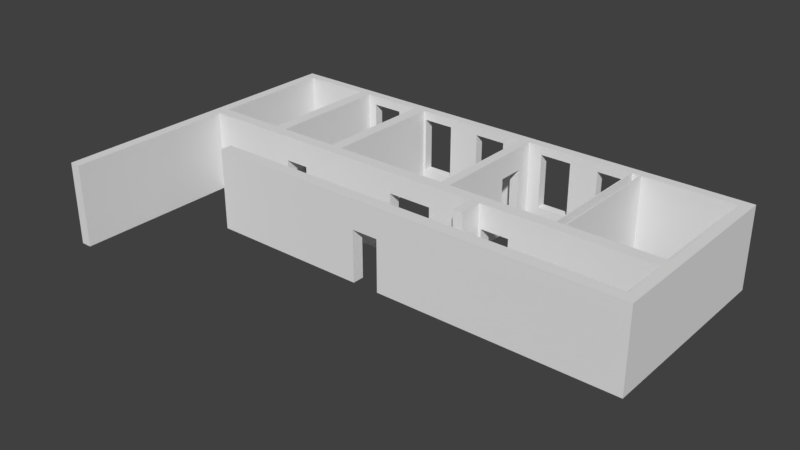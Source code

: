 # Source: KontoretTest.blend  (saved by Blender 2.77.0; exported with 4.5.12 LTS)
import bpy
from mathutils import Matrix  # noqa: F401  (used for matrix-valued properties, if any)

bpy.ops.wm.read_factory_settings(use_empty=True)
scene = bpy.context.scene
scene.name = 'Scene'

# ---- collections
col_collection_1 = bpy.data.collections.new('Collection 1'); scene.collection.children.link(col_collection_1)

# ---- world
world_world = bpy.data.worlds.new('World'); scene.world = world_world
world_world.color = (0.05088, 0.05088, 0.05088)
world_world.use_sun_shadow = False
world_world.sun_shadow_jitter_overblur = 0.0
world_world.cycles.sampling_method = 'MANUAL'

# ---- meshes
me_cube_002 = bpy.data.meshes.new('Cube.002')
me_cube_002.from_pydata([(-7.378, 3.446, -2.906), (-7.378, 0.1052, -2.906), (-7.866, 0.1052, -2.906), (-7.866, 3.446, -2.906), (-7.378, 3.446, -2.52), (-7.866, 3.446, -2.52), (-7.273, 0.8511, -2.906), (-7.378, 0.1052, -2.52), (-7.866, 0.1052, -2.52), (-10.34, 0.1052, -2.906), (-9.984, 0.8511, -2.906), (-8.699, 0.8511, -2.906), (-8.699, 3.083, -2.906), (-7.866, 3.446, 2.486), (-7.378, 3.446, 2.486), (-2.614, 3.446, -2.52), (-2.614, 3.446, -2.906), (-10.34, 3.446, -2.906), (-10.34, 3.446, -2.52), (-7.273, 3.083, -2.906), (-2.614, 0.1052, -2.906), (-5.988, 0.8511, -2.906), (-5.988, 3.083, -2.906), (-4.712, 3.083, -2.906), (-4.712, 0.8511, -2.906), (-2.614, 0.1052, -2.52), (-7.378, 0.1052, 2.486), (-7.866, 0.1052, 2.486), (-10.34, 0.1052, -2.52), (-9.984, 0.8511, -2.52), (-8.699, 0.8511, -2.52), (-8.699, 3.083, -2.52), (-7.378, 3.446, 2.974), (-7.866, 3.446, 2.974), (-4.712, 3.083, -2.52), (-7.273, 0.8511, -2.52), (-7.273, 3.083, -2.52), (-5.988, 3.083, -2.52), (-5.988, 0.8511, -2.52), (-2.222, 3.446, -2.52), (-2.222, 3.446, -2.906), (-9.984, 3.083, -2.52), (-10.85, 3.446, -2.906), (-10.85, 3.446, -2.52), (-3.427, 0.8511, -2.906), (-3.427, 3.083, -2.906), (-4.712, 0.8511, -2.52), (-2.222, 0.1052, -2.906), (-2.222, 0.1052, -2.52), (-7.378, 0.1052, 2.974), (-7.866, 0.1052, 2.974), (-10.85, 0.1052, -2.52), (-10.85, 0.1052, -2.906), (-9.984, 3.083, -2.906), (-2.614, 3.446, 2.486), (-2.614, 0.1052, 2.486), (-2.747, 0.1052, 2.486), (-2.747, 2.586, 2.486), (-4.554, 2.586, 2.486), (-4.554, 0.1052, 2.486), (-8.797, 0.1052, 2.486), (-8.797, 2.421, 2.486), (-9.787, 2.421, 2.486), (-9.787, 0.1052, 2.486), (-10.34, 0.1052, 2.486), (-10.34, 3.446, 2.486), (-2.614, 3.446, 2.974), (-10.34, 3.446, 2.974), (-3.427, 3.083, -2.52), (-3.427, 0.8511, -2.52), (-2.222, 3.446, 2.486), (2.164, 3.446, -2.52), (2.164, 3.446, -2.906), (-10.34, 1.197, 1.428), (-10.34, 1.193, 1.469), (-10.34, 1.616, 1.511), (-10.34, 1.62, 1.469), (-10.34, 1.616, 1.428), (-10.34, 1.604, 1.388), (-10.34, 1.584, 1.351), (-10.34, 1.557, 1.318), (-10.34, 1.525, 1.292), (-10.34, 1.488, 1.272), (-10.34, 1.448, 1.26), (-10.34, 1.406, 1.256), (-10.34, 1.365, 1.26), (-10.34, 1.325, 1.272), (-10.34, 1.288, 1.292), (-10.34, 1.255, 1.318), (-10.34, 1.229, 1.351), (-10.34, 1.209, 1.388), (-10.85, 3.446, 2.486), (-13.64, 3.446, -2.906), (-13.64, 3.446, -2.52), (-2.222, 0.1052, -1.893), (-2.614, 0.1052, -1.893), (2.164, 0.1052, -2.906), (2.164, 0.1052, -2.52), (-4.554, 0.1052, 2.974), (-8.797, 0.1052, 2.974), (-10.85, 0.1052, 2.486), (-13.64, 0.1052, -2.52), (-13.64, 0.1052, -2.906), (-2.614, 2.506, -1.893), (-2.614, 2.506, -0.8003), (-2.614, 0.1052, -0.8003), (-2.614, 0.1052, 2.974), (-2.747, 0.1052, 2.974), (-2.747, 2.586, 2.974), (-4.554, 2.586, 2.974), (-8.797, 2.421, 2.974), (-9.787, 2.421, 2.974), (-9.787, 0.1052, 2.974), (-10.34, 0.1052, 2.974), (-10.34, 1.255, 1.62), (-10.34, 1.288, 1.647), (-10.34, 1.325, 1.667), (-10.34, 1.365, 1.679), (-10.34, 1.406, 1.683), (-10.34, 1.448, 1.679), (-10.34, 1.488, 1.667), (-10.34, 1.525, 1.647), (-10.34, 1.557, 1.62), (-10.34, 1.584, 1.588), (-10.34, 1.604, 1.551), (-10.34, 1.197, 1.511), (-10.34, 1.209, 1.551), (-10.34, 1.229, 1.588), (-2.222, 3.446, 2.974), (-10.85, 3.446, 2.974), (-0.3736, 3.083, -2.906), (-1.659, 3.083, -2.906), (-1.659, 0.8511, -2.906), (-2.222, 0.1052, 2.486), (-2.222, 0.1052, -0.8003), (-2.222, 2.506, -0.8003), (-2.222, 2.506, -1.893), (-1.659, 0.8511, -2.52), (-1.659, 3.083, -2.52), (-0.3736, 3.083, -2.52), (2.222, 3.446, -2.52), (2.222, 3.446, -2.52), (2.514, 3.446, -2.52), (2.514, 3.446, -2.52), (2.577, 3.446, -2.52), (2.577, 3.446, -2.906), (-10.85, 1.209, 1.388), (-10.85, 1.197, 1.428), (-10.85, 1.193, 1.469), (-10.85, 1.616, 1.511), (-10.85, 1.62, 1.469), (-10.85, 1.616, 1.428), (-10.85, 1.604, 1.388), (-10.85, 1.584, 1.351), (-10.85, 1.557, 1.318), (-10.85, 1.525, 1.292), (-10.85, 1.488, 1.272), (-10.85, 1.448, 1.26), (-10.85, 1.406, 1.256), (-10.85, 1.365, 1.26), (-10.85, 1.325, 1.272), (-10.85, 1.288, 1.292), (-10.85, 1.255, 1.318), (-10.85, 1.229, 1.351), (-14.07, 3.446, -2.906), (-14.07, 3.446, -2.52), (2.079, 3.083, -2.52), (2.079, 0.8511, -2.52), (0.7944, 0.8511, -2.52), (-0.3736, 0.8511, -2.52), (-0.3736, 0.8511, -2.906), (0.7944, 0.8511, -2.906), (2.079, 0.8511, -2.906), (2.079, 3.083, -2.906), (2.577, 0.1052, -2.906), (2.577, 0.1052, -2.52), (2.514, 0.1052, -2.52), (2.222, 0.1052, -2.52), (-10.85, 0.1052, 2.974), (-14.07, 0.1052, -2.52), (-14.07, 0.1052, -2.906), (-2.222, 0.1052, 2.974), (-10.85, 1.229, 1.588), (-10.85, 1.255, 1.62), (-10.85, 1.288, 1.647), (-10.85, 1.325, 1.667), (-10.85, 1.365, 1.679), (-10.85, 1.406, 1.683), (-10.85, 1.448, 1.679), (-10.85, 1.488, 1.667), (-10.85, 1.525, 1.647), (-10.85, 1.557, 1.62), (-10.85, 1.584, 1.588), (-10.85, 1.604, 1.551), (-10.85, 1.197, 1.511), (-10.85, 1.209, 1.551), (2.164, 3.446, 2.974), (2.164, 3.446, 2.486), (-13.64, 3.446, 2.486), (-13.64, 3.446, 2.974), (0.7944, 3.083, -2.906), (2.164, 0.1052, 2.486), (0.6601, 0.1052, 2.486), (0.6601, 2.473, 2.486), (-0.476, 2.473, 2.486), (-0.476, 0.1052, 2.486), (0.7944, 3.083, -2.52), (2.514, 3.446, 2.486), (2.222, 3.446, 2.486), (2.577, 3.446, 2.486), (6.283, 3.446, -2.52), (6.283, 3.446, -2.906), (-13.64, 0.1052, 2.486), (-14.07, 3.446, 2.486), (2.164, 1.569, 0.7318), (2.164, 1.569, -0.2518), (2.164, 2.552, -0.2518), (2.222, 0.1052, 2.486), (6.283, 0.1052, -2.906), (6.283, 0.1052, -2.52), (2.577, 0.1052, 2.486), (2.514, 0.1052, 2.486), (-13.64, 0.1052, 2.974), (-14.07, 0.1052, 2.486), (-0.476, 0.1052, 2.974), (2.164, 0.1052, 2.974), (-0.476, 2.473, 2.974), (0.6601, 2.473, 2.974), (0.6601, 0.1052, 2.974), (2.577, 3.446, 2.974), (-14.07, 3.446, 2.974), (2.164, 2.552, 0.7318), (6.714, 3.446, -2.52), (6.714, 3.446, -2.906), (2.222, 1.569, -0.2518), (2.222, 1.569, 0.7318), (2.222, 2.552, -0.2518), (2.577, 0.1052, 2.974), (6.714, 0.1052, -2.906), (6.714, 0.1052, -2.52), (-14.07, 0.1052, 2.974), (-13.64, 3.446, 9.831), (-13.64, 0.1052, 9.831), (6.283, 3.446, 2.974), (6.283, 3.446, 2.486), (-14.07, 3.446, 9.831), (2.222, 2.552, 0.7318), (6.283, 0.1052, 2.486), (6.714, 3.446, 2.486), (6.283, 0.1052, 2.974), (6.714, 0.1052, 2.486), (-14.07, 0.1052, 9.831), (6.714, 3.446, 2.974), (6.714, 0.1052, 2.974), (6.283, 0.1052, 4.985), (6.283, 3.446, 4.985), (6.714, 3.446, 4.985), (6.714, 0.1052, 4.985), (-3.055, 0.1052, 4.985), (-3.055, 2.228, 4.985), (-4.145, 2.228, 4.985), (-4.145, 0.1052, 4.985), (-10.77, 0.1052, 4.985), (-10.77, 3.446, 4.985), (6.283, 3.446, 5.473), (6.714, 3.446, 5.473), (6.714, 0.1052, 5.473), (6.283, 0.1052, 5.473), (-10.77, 3.446, 5.473), (-3.055, 0.1052, 5.473), (-3.055, 2.228, 5.473), (-4.145, 2.228, 5.473), (-4.145, 0.1052, 5.473), (-10.77, 0.1052, 5.473), (-0.5752, 0.1052, 3.932), (-0.5752, 3.446, 3.932), (-0.967, 3.446, 3.932), (-0.967, 0.1052, 3.932), (-0.967, 0.1052, 2.972), (-0.5752, 0.1052, 2.972), (-0.5752, 3.446, 2.972), (-0.967, 3.446, 2.972), (-2.614, 3.446, 2.486), (-2.614, 0.1052, 2.486), (-2.222, 0.1052, 2.486), (-2.222, 3.446, 2.486), (-7.378, 3.446, 2.486), (-7.378, 0.1052, 2.486), (-7.866, 0.1052, 2.486), (-7.866, 3.446, 2.486), (6.283, 3.446, 2.486), (6.283, 0.1052, 2.486), (6.714, 0.1052, 2.486), (6.714, 3.446, 2.486)], [], [(0, 1, 2, 3), (4, 0, 3, 5), (1, 7, 8, 2), (9, 10, 11, 12, 3, 2), (4, 5, 13, 14), (15, 16, 0, 4), (5, 3, 17, 18), (19, 6, 1, 0, 16, 23, 22), (20, 1, 6, 21, 22, 23, 24), (7, 1, 20, 25), (8, 7, 26, 27), (2, 8, 28, 9), (9, 17, 3, 12, 53, 10), (29, 30, 11, 10), (12, 11, 30, 31), (7, 4, 14, 26), (5, 8, 27, 13), (32, 14, 13, 33), (34, 15, 4, 7, 35, 36, 37, 38), (16, 15, 39, 40), (18, 28, 29, 41, 31, 5), (18, 17, 42, 43), (36, 35, 6, 19), (23, 16, 20, 24, 44, 45), (35, 38, 21, 6), (22, 21, 38, 37), (34, 46, 24, 23), (46, 34, 38, 35, 7, 25), (25, 20, 47, 48), (26, 49, 50, 27), (5, 31, 30, 29, 28, 8), (9, 28, 51, 52), (17, 9, 52, 42), (41, 29, 10, 53), (31, 41, 53, 12), (54, 55, 56, 57, 58, 59, 26, 14), (13, 27, 60, 61, 62, 63, 64, 65), (49, 32, 33, 50), (66, 54, 14, 32), (33, 13, 65, 67), (34, 68, 69, 46, 25, 15), (37, 36, 19, 22), (20, 16, 40, 47), (39, 15, 54, 70), (40, 39, 71, 72), (73, 74, 64, 28, 18, 75, 76, 77, 78, 79, 80, 81, 82, 83, 84, 85, 86, 87, 88, 89, 90), (18, 43, 91, 65), (43, 42, 92, 93), (68, 34, 23, 45), (46, 69, 44, 24), (45, 44, 69, 68), (25, 48, 94, 95), (48, 47, 96, 97), (98, 49, 26, 59), (27, 50, 99, 60), (51, 28, 64, 100), (52, 51, 101, 102), (42, 52, 102, 92), (15, 25, 95, 103, 104, 105, 55, 54), (55, 106, 107, 56), (57, 56, 107, 108), (108, 109, 58, 57), (109, 98, 59, 58), (61, 60, 99, 110), (110, 111, 62, 61), (111, 112, 63, 62), (112, 113, 64, 63), (114, 115, 116, 117, 118, 119, 120, 121, 122, 123, 124, 75, 18, 65, 64, 74, 125, 126, 127), (106, 66, 32, 49, 98, 109, 108, 107), (50, 33, 67, 113, 112, 111, 110, 99), (128, 70, 54, 66), (67, 65, 91, 129), (72, 130, 131, 132, 47, 40), (48, 39, 70, 133, 134, 135, 136, 94), (71, 39, 48, 137, 138, 139), (72, 71, 140, 141, 142, 143, 144, 145), (146, 147, 73, 90), (147, 148, 74, 73), (149, 150, 76, 75), (150, 151, 77, 76), (151, 152, 78, 77), (152, 153, 79, 78), (153, 154, 80, 79), (154, 155, 81, 80), (155, 156, 82, 81), (156, 157, 83, 82), (157, 158, 84, 83), (158, 159, 85, 84), (159, 160, 86, 85), (160, 161, 87, 86), (161, 162, 88, 87), (162, 163, 89, 88), (163, 146, 90, 89), (147, 146, 163, 162, 161, 160, 159, 158, 157, 156, 155, 154, 153, 152, 151, 91, 43, 51, 100, 148), (51, 43, 93, 101), (93, 92, 164, 165), (103, 95, 94, 136), (137, 48, 97, 71, 166, 167, 168, 169), (170, 171, 172, 173, 72, 96, 47, 132), (97, 96, 174, 175, 176, 177), (64, 113, 178, 100), (102, 101, 179, 180), (92, 102, 180, 164), (136, 135, 104, 103), (135, 134, 105, 104), (134, 133, 55, 105), (133, 181, 106, 55), (182, 183, 114, 127), (183, 184, 115, 114), (184, 185, 116, 115), (185, 186, 117, 116), (186, 187, 118, 117), (187, 188, 119, 118), (188, 189, 120, 119), (189, 190, 121, 120), (190, 191, 122, 121), (191, 192, 123, 122), (192, 193, 124, 123), (193, 149, 75, 124), (148, 194, 125, 74), (194, 195, 126, 125), (195, 182, 127, 126), (66, 106, 181, 128), (113, 67, 129, 178), (196, 197, 70, 128), (129, 91, 198, 199), (130, 72, 173, 200, 171, 170), (139, 138, 131, 130), (138, 137, 132, 131), (197, 201, 202, 203, 204, 205, 133, 70), (169, 168, 206, 166, 71, 139), (96, 72, 145, 174), (144, 143, 207, 208, 140, 71, 197, 209), (145, 144, 210, 211), (183, 182, 195, 194, 148, 100, 91, 151, 150, 149, 193, 192, 191, 190, 189, 188, 187, 186, 185, 184), (101, 93, 198, 212), (93, 165, 213, 198), (165, 164, 180, 179), (137, 169, 170, 132), (201, 214, 215, 216, 71, 97), (173, 172, 167, 166), (168, 167, 172, 171), (97, 177, 217, 201), (175, 174, 218, 219), (176, 175, 220, 221), (100, 178, 222, 212), (179, 101, 212, 223), (224, 181, 133, 205), (225, 196, 128, 181, 224, 226, 227, 228), (178, 129, 199, 222), (209, 197, 196, 229), (91, 100, 212, 198), (199, 198, 213, 230), (130, 170, 169, 139), (166, 206, 200, 173), (206, 168, 171, 200), (201, 197, 71, 216, 231, 214), (201, 225, 228, 202), (203, 202, 228, 227), (227, 226, 204, 203), (226, 224, 205, 204), (174, 145, 211, 218), (175, 144, 209, 220), (144, 175, 219, 210), (211, 210, 232, 233), (165, 179, 223, 213), (234, 215, 214, 235), (236, 216, 215, 234), (201, 217, 221, 220, 237, 225), (219, 218, 238, 239), (212, 222, 240, 223), (225, 237, 229, 196), (222, 199, 241, 242), (209, 229, 243, 244), (199, 230, 245, 241), (213, 223, 240, 230), (246, 231, 216, 236), (235, 214, 231, 246), (218, 211, 233, 238), (220, 209, 244, 247), (210, 219, 247, 244), (232, 210, 244, 248), (233, 232, 239, 238), (237, 220, 247, 249), (219, 239, 250, 247), (240, 222, 242, 251), (229, 237, 249, 243), (242, 241, 245, 251), (244, 243, 252, 248), (230, 240, 251, 245), (239, 232, 248, 250), (249, 247, 250, 253), (243, 249, 254, 255), (252, 243, 255, 256), (250, 248, 252, 253), (249, 253, 257, 254), (255, 254, 258, 259, 260, 261, 262, 263), (253, 252, 256, 257), (256, 255, 264, 265), (254, 257, 266, 267), (264, 255, 263, 268), (254, 267, 269, 258), (259, 258, 269, 270), (270, 271, 260, 259), (271, 272, 261, 260), (272, 273, 262, 261), (263, 262, 273, 268), (257, 256, 265, 266), (264, 267, 266, 265), (267, 264, 268, 273, 272, 271, 270, 269), (176, 221, 207, 143, 142), (142, 141, 177, 176), (221, 217, 208, 207), (217, 235, 246, 236, 234, 140, 208), (217, 177, 141, 140, 234, 235), (274, 275, 276, 277), (277, 278, 279, 274), (274, 279, 280, 275), (275, 280, 281, 276), (276, 281, 278, 277), (279, 278, 281, 280), (282, 283, 284, 285), (286, 287, 288, 289), (290, 291, 292, 293)])
_uv = me_cube_002.uv_layers.new(name='UVMap')
_uv.uv.foreach_set('vector', [0.7042, 0.3891, 0.7966, 0.3891, 0.7966, 0.4026, 0.7042, 0.4026, 0.6935, 0.3891, 0.7042, 0.3891, 0.7042, 0.4026, 0.6935, 0.4026, 5.932e-08, 0.3891, 0.01068, 0.3891, 0.01068, 0.4026, 5.932e-08, 0.4026, 0.7966, 0.471, 0.7759, 0.4611, 0.7759, 0.4256, 0.7142, 0.4256, 0.7042, 0.4026, 0.7966, 0.4026, 0.6935, 0.3891, 0.6935, 0.4026, 0.5551, 0.4026, 0.5551, 0.3891, 0.6935, 0.2576, 0.7042, 0.2576, 0.7042, 0.3891, 0.6935, 0.3891, 0.6935, 0.4026, 0.7042, 0.4026, 0.7042, 0.471, 0.6935, 0.471, 0.7142, 0.3862, 0.7759, 0.3862, 0.7966, 0.3891, 0.7042, 0.3891, 0.7042, 0.2576, 0.7142, 0.3155, 0.7142, 0.3508, 0.7966, 0.2576, 0.7966, 0.3891, 0.7759, 0.3862, 0.7759, 0.3508, 0.7142, 0.3508, 0.7142, 0.3155, 0.7759, 0.3155, 0.01068, 0.3891, 5.932e-08, 0.3891, 3.955e-08, 0.2576, 0.01068, 0.2576, 0.01068, 0.4026, 0.01068, 0.3891, 0.1491, 0.3891, 0.1491, 0.4026, 5.932e-08, 0.4026, 0.01068, 0.4026, 0.01068, 0.471, 7.25e-08, 0.471, 0.7966, 0.471, 0.7042, 0.471, 0.7042, 0.4026, 0.7142, 0.4256, 0.7142, 0.4611, 0.7759, 0.4611, 0.6373, 0.9427, 0.6373, 0.9782, 0.6266, 0.9782, 0.6266, 0.9427, 0.9813, 0.7328, 0.9813, 0.6711, 0.9919, 0.6711, 0.9919, 0.7328, 0.6464, 0.7123, 0.7388, 0.7123, 0.7388, 0.8505, 0.6464, 0.8505, 0.4617, 0.7123, 0.3694, 0.7123, 0.3694, 0.574, 0.4617, 0.574, 0.5417, 0.3891, 0.5551, 0.3891, 0.5551, 0.4026, 0.5417, 0.4026, 0.267, 0.9084, 0.277, 0.8505, 0.277, 0.9821, 0.1847, 0.9821, 0.2053, 0.9791, 0.267, 0.9791, 0.267, 0.9437, 0.2053, 0.9437, 0.7042, 0.2576, 0.6935, 0.2576, 0.6935, 0.2468, 0.7042, 0.2468, 0.865, 0.9019, 0.865, 0.9942, 0.8551, 0.9736, 0.8551, 0.9119, 0.8196, 0.9119, 0.7966, 0.9019, 0.6935, 0.471, 0.7042, 0.471, 0.7042, 0.485, 0.6935, 0.485, 0.9813, 0.8561, 0.9813, 0.7944, 0.9919, 0.7944, 0.9919, 0.8561, 0.7142, 0.3155, 0.7042, 0.2576, 0.7966, 0.2576, 0.7759, 0.3155, 0.7759, 0.28, 0.7142, 0.28, 0.6373, 0.9782, 0.6373, 0.9427, 0.6479, 0.9427, 0.6479, 0.9782, 0.9919, 0.9177, 0.9919, 0.9793, 0.9813, 0.9793, 0.9813, 0.9177, 0.9813, 0.7944, 0.9813, 0.7328, 0.9919, 0.7328, 0.9919, 0.7944, 0.2053, 0.9084, 0.267, 0.9084, 0.2053, 0.9437, 0.2053, 0.9791, 0.1847, 0.9821, 0.1847, 0.8505, 0.01068, 0.2576, 3.955e-08, 0.2576, 3.955e-08, 0.2468, 0.01068, 0.2468, 0.1491, 0.3891, 0.1625, 0.3891, 0.1625, 0.4026, 0.1491, 0.4026, 0.7966, 0.9019, 0.8196, 0.9119, 0.8196, 0.9736, 0.8551, 0.9736, 0.865, 0.9942, 0.7966, 0.9942, 7.25e-08, 0.471, 0.01068, 0.471, 0.01068, 0.485, 7.25e-08, 0.485, 0.7042, 0.471, 0.7966, 0.471, 0.7966, 0.485, 0.7042, 0.485, 0.9893, 0.425, 0.9893, 0.3634, 1.0, 0.3634, 1.0, 0.425, 0.7013, 0.9427, 0.7013, 0.9782, 0.6907, 0.9782, 0.6907, 0.9427, 0.1847, 0.8949, 0.09235, 0.8949, 0.09235, 0.8913, 0.1609, 0.8913, 0.1609, 0.8414, 0.09235, 0.8414, 0.09235, 0.7634, 0.1847, 0.7634, 0.1608, 0.8949, 0.1608, 0.9872, 0.1351, 0.9872, 0.1351, 0.9232, 0.1077, 0.9232, 0.1077, 0.9872, 0.09235, 0.9872, 0.09235, 0.8949, 0.7966, 0.3772, 0.8889, 0.3772, 0.8889, 0.3907, 0.7966, 0.3907, 0.5417, 0.2576, 0.5551, 0.2576, 0.5551, 0.3891, 0.5417, 0.3891, 0.5417, 0.4026, 0.5551, 0.4026, 0.5551, 0.471, 0.5417, 0.471, 0.267, 0.9084, 0.267, 0.8729, 0.2053, 0.8729, 0.2053, 0.9084, 0.1847, 0.8505, 0.277, 0.8505, 0.6693, 0.9427, 0.6693, 0.9782, 0.6586, 0.9782, 0.6586, 0.9427, 0.7966, 0.2576, 0.7042, 0.2576, 0.7042, 0.2468, 0.7966, 0.2468, 0.6935, 0.2468, 0.6935, 0.2576, 0.5551, 0.2576, 0.5551, 0.2468, 0.7042, 0.2468, 0.6935, 0.2468, 0.6935, 0.1256, 0.7042, 0.1256, 0.4919, 0.8213, 0.4918, 0.8224, 0.4617, 0.8505, 0.4617, 0.7123, 0.5541, 0.7123, 0.5035, 0.8236, 0.5036, 0.8224, 0.5035, 0.8213, 0.5032, 0.8202, 0.5026, 0.8191, 0.5019, 0.8182, 0.501, 0.8175, 0.5, 0.817, 0.4989, 0.8166, 0.4977, 0.8165, 0.4966, 0.8166, 0.4955, 0.817, 0.4944, 0.8175, 0.4935, 0.8182, 0.4928, 0.8191, 0.4923, 0.8202, 0.6935, 0.471, 0.6935, 0.485, 0.5551, 0.485, 0.5551, 0.471, 0.6935, 0.485, 0.7042, 0.485, 0.7042, 0.5621, 0.6935, 0.5621, 0.6907, 0.9427, 0.6907, 0.9782, 0.68, 0.9782, 0.68, 0.9427, 0.6052, 0.9782, 0.6052, 0.9427, 0.6159, 0.9427, 0.6159, 0.9782, 0.9919, 0.6095, 0.9919, 0.6711, 0.9813, 0.6711, 0.9813, 0.6095, 0.01068, 0.2576, 0.01068, 0.2468, 0.02801, 0.2468, 0.02801, 0.2576, 0.01068, 0.2468, 3.955e-08, 0.2468, 1.318e-08, 0.1256, 0.01068, 0.1256, 0.1625, 0.3112, 0.1625, 0.3891, 0.1491, 0.3891, 0.1491, 0.3112, 0.1491, 0.4026, 0.1625, 0.4026, 0.1625, 0.4283, 0.1491, 0.4283, 0.01068, 0.485, 0.01068, 0.471, 0.1491, 0.471, 0.1491, 0.485, 7.25e-08, 0.485, 0.01068, 0.485, 0.01068, 0.5621, 8.569e-08, 0.5621, 0.7042, 0.485, 0.7966, 0.485, 0.7966, 0.5621, 0.7042, 0.5621, 0.6464, 0.7123, 0.5541, 0.7123, 0.5541, 0.6949, 0.6205, 0.6949, 0.6205, 0.6648, 0.5541, 0.6648, 0.5541, 0.574, 0.6464, 0.574, 0.7676, 0.864, 0.7676, 0.8505, 0.7713, 0.8505, 0.7713, 0.864, 0.8785, 0.9019, 0.8785, 0.9704, 0.865, 0.9704, 0.865, 0.9019, 0.5676, 0.9427, 0.5676, 0.9926, 0.5541, 0.9926, 0.5541, 0.9427, 0.7523, 0.827, 0.7523, 0.7585, 0.7658, 0.7585, 0.7658, 0.827, 0.06696, 0.9078, 0.06696, 0.9717, 0.05349, 0.9717, 0.05349, 0.9078, 0.7923, 0.943, 0.7923, 0.9703, 0.7788, 0.9703, 0.7788, 0.943, 0.06696, 0.9717, 0.06696, 0.9078, 0.08044, 0.9078, 0.08044, 0.9717, 0.1625, 0.4557, 0.1625, 0.471, 0.1491, 0.471, 0.1491, 0.4557, 0.4935, 0.8266, 0.4944, 0.8273, 0.4955, 0.8279, 0.4966, 0.8282, 0.4977, 0.8283, 0.4989, 0.8282, 0.5, 0.8279, 0.501, 0.8273, 0.5019, 0.8266, 0.5026, 0.8257, 0.5032, 0.8247, 0.5035, 0.8236, 0.5541, 0.7123, 0.5541, 0.8505, 0.4617, 0.8505, 0.4918, 0.8224, 0.4919, 0.8236, 0.4923, 0.8247, 0.4928, 0.8257, 0.7966, 0.2457, 0.8889, 0.2457, 0.8889, 0.3772, 0.7966, 0.3772, 0.7966, 0.2993, 0.8651, 0.2993, 0.8651, 0.2493, 0.7966, 0.2493, 0.7966, 0.3907, 0.8889, 0.3907, 0.8889, 0.4591, 0.7966, 0.4591, 0.7966, 0.4438, 0.8606, 0.4438, 0.8606, 0.4164, 0.7966, 0.4164, 0.5417, 0.2468, 0.5551, 0.2468, 0.5551, 0.2576, 0.5417, 0.2576, 0.5417, 0.471, 0.5551, 0.471, 0.5551, 0.485, 0.5417, 0.485, 0.7042, 0.1256, 0.7142, 0.1957, 0.7142, 0.2312, 0.7759, 0.2312, 0.7966, 0.2468, 0.7042, 0.2468, 0.5541, 0.7123, 0.6464, 0.7123, 0.6464, 0.8505, 0.5541, 0.8505, 0.5541, 0.7597, 0.6205, 0.7597, 0.6205, 0.7296, 0.5541, 0.7296, 0.4617, 0.8505, 0.4617, 0.9716, 0.3694, 0.9716, 0.39, 0.9561, 0.4517, 0.9561, 0.4517, 0.9206, 0.7042, 0.1256, 0.6935, 0.1256, 0.6935, 0.124, 0.6935, 0.124, 0.6935, 0.116, 0.6935, 0.116, 0.6935, 0.1142, 0.7042, 0.1142, 0.8849, 0.9299, 0.8838, 0.9299, 0.8838, 0.9159, 0.8849, 0.9159, 0.8838, 0.9299, 0.8827, 0.9299, 0.8827, 0.9159, 0.8838, 0.9159, 0.8838, 0.9159, 0.8827, 0.9159, 0.8827, 0.9019, 0.8838, 0.9019, 0.8827, 0.9159, 0.8815, 0.9159, 0.8815, 0.9019, 0.8827, 0.9019, 0.8815, 0.9159, 0.8804, 0.9159, 0.8804, 0.9019, 0.8815, 0.9019, 0.8804, 0.9159, 0.8794, 0.9159, 0.8794, 0.9019, 0.8804, 0.9019, 0.8794, 0.9159, 0.8785, 0.9159, 0.8785, 0.9019, 0.8794, 0.9019, 0.7741, 0.8388, 0.7732, 0.8388, 0.7732, 0.8248, 0.7741, 0.8248, 0.7732, 0.8388, 0.7722, 0.8388, 0.7722, 0.8248, 0.7732, 0.8248, 0.7722, 0.8388, 0.7711, 0.8388, 0.7711, 0.8248, 0.7722, 0.8248, 0.7711, 0.8388, 0.7699, 0.8388, 0.7699, 0.8248, 0.7711, 0.8248, 0.7699, 0.8388, 0.7688, 0.8388, 0.7688, 0.8248, 0.7699, 0.8248, 0.7688, 0.8388, 0.7677, 0.8388, 0.7677, 0.8248, 0.7688, 0.8248, 0.7677, 0.8388, 0.7667, 0.8388, 0.7667, 0.8248, 0.7677, 0.8248, 0.7667, 0.8388, 0.7658, 0.8388, 0.7658, 0.8248, 0.7667, 0.8248, 0.8868, 0.9299, 0.8859, 0.9299, 0.8859, 0.9159, 0.8868, 0.9159, 0.8859, 0.9299, 0.8849, 0.9299, 0.8849, 0.9159, 0.8859, 0.9159, 0.4919, 0.6033, 0.4923, 0.6044, 0.4928, 0.6054, 0.4935, 0.6063, 0.4944, 0.607, 0.4955, 0.6075, 0.4966, 0.6079, 0.4977, 0.608, 0.4989, 0.6079, 0.5, 0.6075, 0.501, 0.607, 0.5019, 0.6063, 0.5026, 0.6054, 0.5032, 0.6044, 0.5035, 0.6033, 0.5541, 0.574, 0.5541, 0.7123, 0.4617, 0.7123, 0.4617, 0.574, 0.4918, 0.6021, 0.5541, 0.9427, 0.5541, 0.8505, 0.6313, 0.8505, 0.6313, 0.9427, 0.6935, 0.5621, 0.7042, 0.5621, 0.7042, 0.574, 0.6935, 0.574, 0.7766, 0.7585, 0.7766, 0.8248, 0.7658, 0.8248, 0.7658, 0.7585, 0.39, 0.9561, 0.3694, 0.9716, 0.3694, 0.8505, 0.4617, 0.8505, 0.4517, 0.8528, 0.39, 0.8528, 0.39, 0.8883, 0.39, 0.9206, 0.7759, 0.1957, 0.7759, 0.1635, 0.7759, 0.128, 0.7142, 0.128, 0.7042, 0.1256, 0.7966, 0.1256, 0.7966, 0.2468, 0.7759, 0.2312, 0.01068, 0.1256, 1.318e-08, 0.1256, 1.318e-08, 0.1142, 0.01068, 0.1142, 0.01068, 0.116, 0.01068, 0.124, 0.1491, 0.471, 0.1625, 0.471, 0.1625, 0.485, 0.1491, 0.485, 8.569e-08, 0.5621, 0.01068, 0.5621, 0.01068, 0.574, 8.569e-08, 0.574, 0.7042, 0.5621, 0.7966, 0.5621, 0.7966, 0.574, 0.7042, 0.574, 0.4617, 0.983, 0.4617, 0.9528, 0.4726, 0.9528, 0.4726, 0.983, 0.09127, 0.9078, 0.09127, 0.9741, 0.08044, 0.9741, 0.08044, 0.9078, 0.7568, 0.9547, 0.7568, 0.864, 0.7676, 0.864, 0.7676, 0.9547, 0.7568, 0.864, 0.7568, 0.8505, 0.7676, 0.8505, 0.7676, 0.864, 0.8794, 0.9299, 0.8785, 0.9299, 0.8785, 0.9159, 0.8794, 0.9159, 0.7606, 0.841, 0.7597, 0.841, 0.7597, 0.827, 0.7606, 0.827, 0.7597, 0.841, 0.7587, 0.841, 0.7587, 0.827, 0.7597, 0.827, 0.7587, 0.841, 0.7576, 0.841, 0.7576, 0.827, 0.7587, 0.827, 0.7576, 0.841, 0.7565, 0.841, 0.7565, 0.827, 0.7576, 0.827, 0.7565, 0.841, 0.7553, 0.841, 0.7553, 0.827, 0.7565, 0.827, 0.7553, 0.841, 0.7542, 0.841, 0.7542, 0.827, 0.7553, 0.827, 0.7542, 0.841, 0.7532, 0.841, 0.7532, 0.827, 0.7542, 0.827, 0.7532, 0.841, 0.7523, 0.841, 0.7523, 0.827, 0.7532, 0.827, 0.8868, 0.9159, 0.8859, 0.9159, 0.8859, 0.9019, 0.8868, 0.9019, 0.8859, 0.9159, 0.8849, 0.9159, 0.8849, 0.9019, 0.8859, 0.9019, 0.8849, 0.9159, 0.8838, 0.9159, 0.8838, 0.9019, 0.8849, 0.9019, 0.8827, 0.9299, 0.8815, 0.9299, 0.8815, 0.9159, 0.8827, 0.9159, 0.8815, 0.9299, 0.8804, 0.9299, 0.8804, 0.9159, 0.8815, 0.9159, 0.8804, 0.9299, 0.8794, 0.9299, 0.8794, 0.9159, 0.8804, 0.9159, 0.8889, 0.2457, 0.7966, 0.2457, 0.7966, 0.2349, 0.8889, 0.2349, 0.7966, 0.4591, 0.8889, 0.4591, 0.8889, 0.4731, 0.7966, 0.4731, 0.5417, 0.1256, 0.5551, 0.1256, 0.5551, 0.2468, 0.5417, 0.2468, 0.5417, 0.485, 0.5551, 0.485, 0.5551, 0.5621, 0.5417, 0.5621, 0.7142, 0.1957, 0.7042, 0.1256, 0.7142, 0.128, 0.7142, 0.1635, 0.7759, 0.1635, 0.7759, 0.1957, 0.6586, 0.9427, 0.6586, 0.9782, 0.6479, 0.9782, 0.6479, 0.9427, 0.9813, 0.9177, 0.9813, 0.8561, 0.9919, 0.8561, 0.9919, 0.9177, 0.277, 0.8505, 0.3694, 0.8505, 0.3694, 0.892, 0.3039, 0.892, 0.3039, 0.9234, 0.3694, 0.9234, 0.3694, 0.9716, 0.277, 0.9716, 0.39, 0.9206, 0.39, 0.8883, 0.4517, 0.8883, 0.4517, 0.8528, 0.4617, 0.8505, 0.4517, 0.9206, 0.7966, 0.1256, 0.7042, 0.1256, 0.7042, 0.1142, 0.7966, 0.1142, 0.6935, 0.1142, 0.6935, 0.116, 0.5551, 0.116, 0.5551, 0.124, 0.6935, 0.124, 0.6935, 0.1256, 0.5551, 0.1256, 0.5551, 0.1142, 0.7042, 0.1142, 0.6935, 0.1142, 0.6935, 0.0119, 0.7042, 0.0119, 0.4935, 0.5979, 0.4928, 0.5988, 0.4923, 0.5998, 0.4919, 0.6009, 0.4918, 0.6021, 0.4617, 0.574, 0.5541, 0.574, 0.5035, 0.6033, 0.5036, 0.6021, 0.5035, 0.6009, 0.5032, 0.5998, 0.5026, 0.5988, 0.5019, 0.5979, 0.501, 0.5972, 0.5, 0.5967, 0.4989, 0.5963, 0.4977, 0.5962, 0.4966, 0.5963, 0.4955, 0.5967, 0.4944, 0.5972, 0.3694, 0.7123, 0.4617, 0.7123, 0.4617, 0.8505, 0.3694, 0.8505, 0.6935, 0.5621, 0.6935, 0.574, 0.5551, 0.574, 0.5551, 0.5621, 0.8889, 0.8913, 0.8889, 0.9019, 0.7966, 0.9019, 0.7966, 0.8913, 0.6266, 0.9427, 0.6266, 0.9782, 0.6159, 0.9782, 0.6159, 0.9427, 0.6464, 0.574, 0.6869, 0.6225, 0.6869, 0.6496, 0.7141, 0.6496, 0.7388, 0.7123, 0.6464, 0.7123, 0.9919, 0.4862, 0.9919, 0.5478, 0.9813, 0.5478, 0.9813, 0.4862, 0.6052, 0.9427, 0.6052, 0.9782, 0.5945, 0.9782, 0.5945, 0.9427, 0.01068, 0.1256, 0.01068, 0.124, 0.1491, 0.124, 0.1491, 0.1256, 0.01068, 0.1142, 1.318e-08, 0.1142, 0.0, 0.0119, 0.01068, 0.0119, 0.01068, 0.116, 0.01068, 0.1142, 0.1491, 0.1142, 0.1491, 0.116, 0.1491, 0.485, 0.1625, 0.485, 0.1625, 0.5621, 0.1491, 0.5621, 0.01068, 0.574, 0.01068, 0.5621, 0.1491, 0.5621, 0.1491, 0.574, 0.7085, 0.8505, 0.7568, 0.8505, 0.7568, 0.864, 0.7085, 0.864, 0.7966, 0.1137, 0.8889, 0.1137, 0.8889, 0.2349, 0.7966, 0.2349, 0.7966, 0.1866, 0.862, 0.1866, 0.862, 0.1553, 0.7966, 0.1553, 0.7966, 0.4731, 0.8889, 0.4731, 0.8889, 0.5502, 0.7966, 0.5502, 0.5551, 0.1142, 0.5551, 0.1256, 0.5417, 0.1256, 0.5417, 0.1142, 0.7085, 0.8505, 0.7085, 0.9427, 0.6313, 0.9427, 0.6313, 0.8505, 0.5417, 0.5621, 0.5551, 0.5621, 0.5551, 0.574, 0.5417, 0.574, 0.9919, 0.5478, 0.9919, 0.6095, 0.9813, 0.6095, 0.9813, 0.5478, 0.68, 0.9427, 0.68, 0.9782, 0.6693, 0.9782, 0.6693, 0.9427, 0.9893, 0.3634, 0.9893, 0.3017, 1.0, 0.3017, 1.0, 0.3634, 0.6464, 0.574, 0.7388, 0.574, 0.7388, 0.7123, 0.7141, 0.6496, 0.7141, 0.6225, 0.6869, 0.6225, 0.1491, 0.1256, 0.1625, 0.1256, 0.1625, 0.1672, 0.1491, 0.1672, 0.04001, 0.9078, 0.04001, 0.9731, 0.02653, 0.9731, 0.02653, 0.9078, 0.581, 0.9427, 0.581, 0.9741, 0.5676, 0.9741, 0.5676, 0.9427, 0.05349, 0.9078, 0.05349, 0.9731, 0.04001, 0.9731, 0.04001, 0.9078, 0.7966, 0.1142, 0.7042, 0.1142, 0.7042, 0.0119, 0.7966, 0.0119, 0.277, 0.7123, 0.1847, 0.7123, 0.1847, 0.574, 0.277, 0.574, 0.5541, 0.9528, 0.4617, 0.9528, 0.4617, 0.8505, 0.5541, 0.8505, 0.7042, 0.0119, 0.6935, 0.0119, 0.6935, 5.267e-08, 0.7042, 5.267e-08, 0.8889, 0.8913, 0.7966, 0.8913, 0.7966, 0.753, 0.8889, 0.753, 0.7939, 0.6934, 0.7923, 0.6934, 0.7923, 0.6663, 0.7939, 0.6663, 0.7923, 0.6934, 0.7939, 0.6934, 0.7939, 0.7206, 0.7923, 0.7206, 0.1491, 0.1256, 0.1491, 0.124, 0.1491, 0.116, 0.1491, 0.1142, 0.1625, 0.1142, 0.1625, 0.1256, 0.01068, 0.0119, 0.0, 0.0119, 0.0, 1.185e-07, 0.01068, 1.053e-07, 0.1491, 0.5621, 0.1625, 0.5621, 0.1625, 0.574, 0.1491, 0.574, 0.7966, 0.1137, 0.7966, 0.1023, 0.8889, 0.1023, 0.8889, 0.1137, 0.1847, 0.7634, 0.09235, 0.7634, 0.09235, 0.574, 0.1847, 0.574, 0.5551, 0.1142, 0.5417, 0.1142, 0.5417, 0.0119, 0.5551, 0.0119, 0.5417, 0.5621, 0.5417, 0.574, 0.3521, 0.574, 0.3521, 0.5621, 0.8889, 0.753, 0.7966, 0.753, 0.7966, 0.7396, 0.8889, 0.7396, 0.7923, 0.7585, 0.7939, 0.7585, 0.7939, 0.7857, 0.7923, 0.7857, 0.7782, 0.7857, 0.7766, 0.7857, 0.7766, 0.7585, 0.7782, 0.7585, 0.7966, 0.0119, 0.7042, 0.0119, 0.7042, 1.317e-08, 0.7966, 0.0, 0.09235, 0.9078, 0.0, 0.9078, 0.0, 0.8054, 0.09235, 0.8054, 0.3694, 0.8505, 0.277, 0.8505, 0.277, 0.7123, 0.3694, 0.7123, 0.6935, 5.267e-08, 0.6935, 0.0119, 0.5551, 0.0119, 0.5551, 0.0, 0.09235, 0.574, 0.09235, 0.5847, 5.767e-09, 0.5847, 6.385e-09, 0.574, 0.1625, 0.1142, 0.1491, 0.1142, 0.1491, 0.0119, 0.1625, 0.0119, 0.01068, 0.0119, 0.01068, 1.053e-07, 0.1491, 2.634e-08, 0.1491, 0.0119, 0.1625, 0.574, 0.1625, 0.5621, 0.3521, 0.5621, 0.3521, 0.574, 0.8889, 0.1023, 0.7966, 0.1023, 0.7966, 2.634e-08, 0.8889, 0.0, 0.7788, 0.943, 0.7788, 0.8508, 0.7907, 0.8508, 0.7907, 0.943, 0.5551, 0.0119, 0.5417, 0.0119, 0.5417, 1.317e-08, 0.5551, 0.0, 0.8889, 0.7396, 0.7966, 0.7396, 0.7966, 0.5502, 0.8889, 0.5502, 5.767e-09, 0.5847, 0.09235, 0.5847, 0.09235, 0.7229, 2.266e-09, 0.7229, 0.1625, 0.0119, 0.1491, 0.0119, 0.1491, 2.634e-08, 0.1625, 1.317e-08, 0.7944, 0.574, 0.7944, 0.6663, 0.7388, 0.6663, 0.7388, 0.574, 0.5417, 1.317e-08, 0.5417, 0.0119, 0.4861, 0.0119, 0.4861, 5.267e-08, 2.266e-09, 0.7229, 0.09235, 0.7229, 0.09235, 0.7364, 1.648e-09, 0.7364, 0.1625, 0.0119, 0.1625, 1.317e-08, 0.2181, 0.0, 0.2181, 0.0119, 0.9813, 0.9538, 0.8889, 0.9538, 0.8889, 0.6959, 0.9476, 0.6959, 0.9476, 0.6658, 0.8889, 0.6658, 0.8889, 0.4828, 0.9813, 0.4828, 1.648e-09, 0.7364, 0.09235, 0.7364, 0.09235, 0.7919, 6.179e-10, 0.7919, 0.4861, 5.267e-08, 0.4861, 0.0119, 0.4726, 0.0119, 0.4726, 6.584e-08, 0.2181, 0.0119, 0.2181, 0.0, 0.2316, 0.0, 0.2316, 0.0119, 0.4726, 0.0119, 0.4861, 0.0119, 0.4861, 0.4828, 0.4726, 0.4828, 0.2181, 0.0119, 0.2316, 0.0119, 0.2316, 0.2698, 0.2181, 0.2698, 0.9948, 0.1845, 0.9948, 0.2431, 0.9813, 0.2431, 0.9813, 0.1845, 0.5945, 0.9427, 0.5945, 0.9728, 0.581, 0.9728, 0.581, 0.9427, 0.9813, 0.3017, 0.9813, 0.2431, 0.9948, 0.2431, 0.9948, 0.3017, 0.7523, 0.6663, 0.7523, 0.8492, 0.7388, 0.8492, 0.7388, 0.6663, 0.7923, 0.6663, 0.7923, 0.7585, 0.7788, 0.7585, 0.7788, 0.6663, 6.179e-10, 0.7919, 0.09235, 0.7919, 0.09235, 0.8054, 0.0, 0.8054, 0.9813, 0.0119, 0.8889, 0.0119, 0.8889, 2.634e-08, 0.9813, 0.0, 0.8889, 0.0119, 0.9813, 0.0119, 0.9813, 0.4828, 0.8889, 0.4828, 0.8889, 0.2999, 0.9476, 0.2999, 0.9476, 0.2698, 0.8889, 0.2698, 0.277, 0.7123, 0.277, 0.8505, 0.1847, 0.8505, 0.1847, 0.7123, 0.1847, 0.7123, 0.9813, 0.394, 0.9893, 0.394, 0.9893, 0.4862, 0.9813, 0.4862, 0.9893, 0.394, 0.9813, 0.394, 0.9813, 0.3017, 0.9893, 0.3017, 0.3694, 0.574, 0.3289, 0.6225, 0.3017, 0.6225, 0.3017, 0.6496, 0.3289, 0.6496, 0.277, 0.7123, 0.277, 0.574, 0.3694, 0.574, 0.3694, 0.7123, 0.277, 0.7123, 0.277, 0.7123, 0.3289, 0.6496, 0.3289, 0.6225, 0.9813, 0.09225, 0.9813, 0.0, 0.9921, 0.0, 0.9921, 0.09225, 0.4942, 0.9528, 0.4942, 0.9793, 0.4834, 0.9793, 0.4834, 0.9528, 0.02653, 1.0, 0.0, 1.0, 0.0, 0.9078, 0.02653, 0.9078, 0.4726, 0.9793, 0.4726, 0.9528, 0.4834, 0.9528, 0.4834, 0.9793, 0.7523, 0.6663, 0.7788, 0.6663, 0.7788, 0.7585, 0.7523, 0.7585, 0.1727, 0.8949, 0.1835, 0.8949, 0.1835, 0.9872, 0.1727, 0.9872, 0.9921, 0.09225, 0.9921, 0.1845, 0.9813, 0.1845, 0.9813, 0.09225, 0.7788, 0.8508, 0.7788, 0.7585, 0.7923, 0.7585, 0.7923, 0.8508, 0.1727, 0.8949, 0.1727, 0.9872, 0.1608, 0.9872, 0.1608, 0.8949])
me_cube_002.use_remesh_preserve_volume = False
me_cube_002.use_remesh_preserve_attributes = False
me_cube_002.use_mirror_vertex_groups = False
me_cube_002.update()

# ---- objects
ob_cube_002 = bpy.data.objects.new('Cube.002', me_cube_002)

# ---- transforms, parenting, visibility, modifiers, constraints
ob_cube_002.location = (0.0, 0.0, 0.0)
ob_cube_002.rotation_euler = (1.571, 0.0, 0.0)
ob_cube_002.lineart.crease_threshold = 0.0

# ---- collection membership
col_collection_1.objects.link(ob_cube_002)

# ---- scene / render settings (as saved in the file)
scene.frame_start = 1; scene.frame_end = 250; scene.frame_set(131)
scene.render.engine = 'BLENDER_EEVEE_NEXT'
scene.render.resolution_percentage = 50
scene.render.dither_intensity = 0.0
scene.cycles.use_denoising = False
scene.cycles.samples = 128
scene.cycles.sampling_pattern = 'TABULATED_SOBOL'
scene.cycles.light_sampling_threshold = 0.0
scene.cycles.use_adaptive_sampling = False
scene.cycles.use_light_tree = False
scene.cycles.blur_glossy = 0.0
scene.cycles.sample_clamp_indirect = 0.0
scene.view_settings.view_transform = 'Standard'
bpy.context.view_layer.update()

# ---- added for rendering (the .blend has no active camera and no usable light): camera, sun
cam_auto = bpy.data.cameras.new('AutoCamera')
cam_auto.lens = 50.0
cam_auto.sensor_width = 36.0
cam_auto.clip_end = 1000.0
ob_auto_camera = bpy.data.objects.new('AutoCamera', cam_auto)
scene.collection.objects.link(ob_auto_camera)
ob_auto_camera.location = (19.0866, -30.7816, 19.9883)
ob_auto_camera.rotation_euler = (1.09748, -7.21219e-08, 0.694738)
scene.camera = ob_auto_camera
light_auto_sun = bpy.data.lights.new('AutoSun', 'SUN')
light_auto_sun.energy = 3.0
light_auto_sun.angle = 0.0523599
ob_auto_sun = bpy.data.objects.new('AutoSun', light_auto_sun)
scene.collection.objects.link(ob_auto_sun)
ob_auto_sun.rotation_euler = (0.872665, 0.174533, 0.523599)
bpy.context.view_layer.update()
